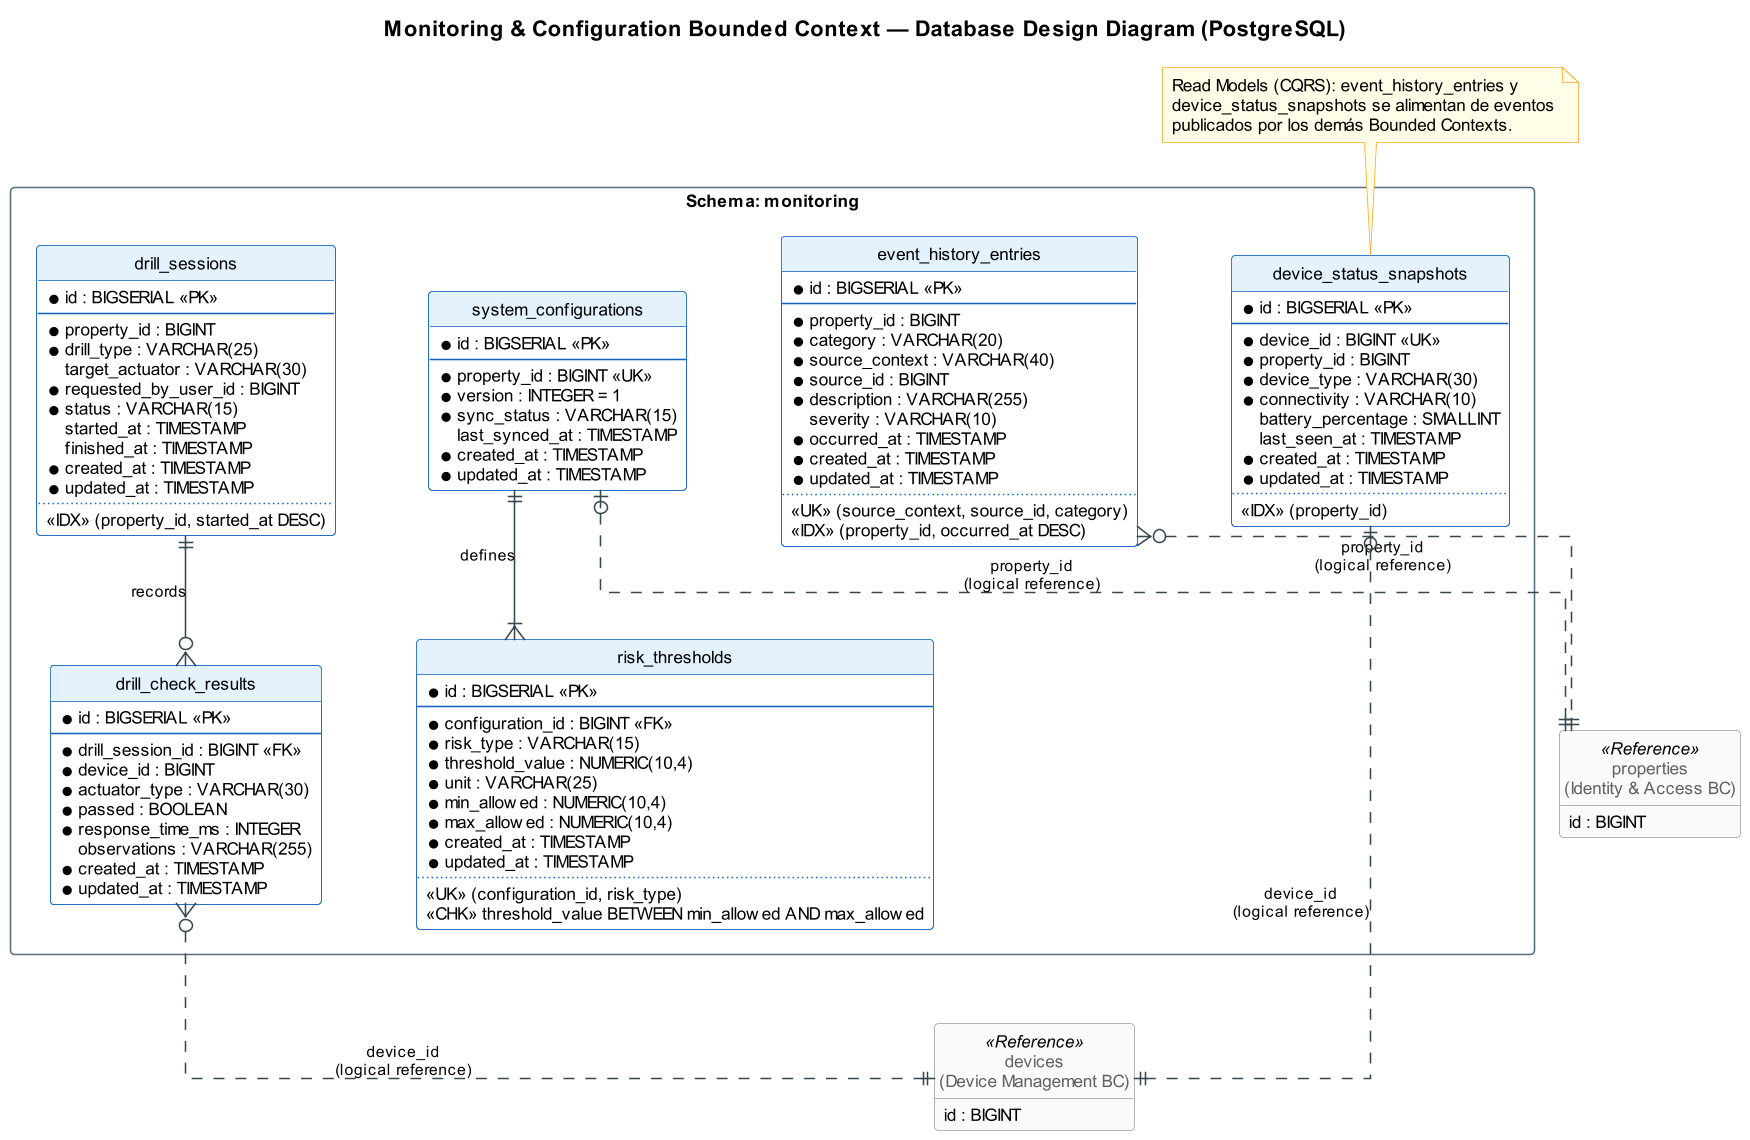

The diagram above was rendered by PlantUML. Its source (embedded in the PNG):
@startuml safecore-monitoring-configuration-database-diagram
set separator none
skinparam dpi 150
skinparam shadowing false
skinparam defaultFontName Arial
skinparam defaultFontSize 11
skinparam linetype ortho
skinparam nodesep 60
skinparam ranksep 60
skinparam ArrowColor #37474F
skinparam ArrowFontSize 10
skinparam PackageBorderColor #546E7A
skinparam class {
  BorderColor #1565C0
  BackgroundColor #FFFFFF
  HeaderBackgroundColor #E3F2FD
  BorderColor<<Reference>> #9E9E9E
  BackgroundColor<<Reference>> #FAFAFA
  FontColor<<Reference>> #616161
}
skinparam note {
  BackgroundColor #FFFDE7
  BorderColor #F9A825
}
hide circle
hide empty members

title Monitoring & Configuration Bounded Context — Database Design Diagram (PostgreSQL)

package "Schema: monitoring" <<Rectangle>> {
  entity "system_configurations" as sc {
    * id : BIGSERIAL <<PK>>
    --
    * property_id : BIGINT <<UK>>
    * version : INTEGER = 1
    * sync_status : VARCHAR(15)
      last_synced_at : TIMESTAMP
    * created_at : TIMESTAMP
    * updated_at : TIMESTAMP
  }

  entity "risk_thresholds" as rt {
    * id : BIGSERIAL <<PK>>
    --
    * configuration_id : BIGINT <<FK>>
    * risk_type : VARCHAR(15)
    * threshold_value : NUMERIC(10,4)
    * unit : VARCHAR(25)
    * min_allowed : NUMERIC(10,4)
    * max_allowed : NUMERIC(10,4)
    * created_at : TIMESTAMP
    * updated_at : TIMESTAMP
    ..
    <<UK>> (configuration_id, risk_type)
    <<CHK>> threshold_value BETWEEN min_allowed AND max_allowed
  }

  entity "drill_sessions" as ds {
    * id : BIGSERIAL <<PK>>
    --
    * property_id : BIGINT
    * drill_type : VARCHAR(25)
      target_actuator : VARCHAR(30)
    * requested_by_user_id : BIGINT
    * status : VARCHAR(15)
      started_at : TIMESTAMP
      finished_at : TIMESTAMP
    * created_at : TIMESTAMP
    * updated_at : TIMESTAMP
    ..
    <<IDX>> (property_id, started_at DESC)
  }

  entity "drill_check_results" as dcr {
    * id : BIGSERIAL <<PK>>
    --
    * drill_session_id : BIGINT <<FK>>
    * device_id : BIGINT
    * actuator_type : VARCHAR(30)
    * passed : BOOLEAN
    * response_time_ms : INTEGER
      observations : VARCHAR(255)
    * created_at : TIMESTAMP
    * updated_at : TIMESTAMP
  }

  entity "event_history_entries" as eh {
    * id : BIGSERIAL <<PK>>
    --
    * property_id : BIGINT
    * category : VARCHAR(20)
    * source_context : VARCHAR(40)
    * source_id : BIGINT
    * description : VARCHAR(255)
      severity : VARCHAR(10)
    * occurred_at : TIMESTAMP
    * created_at : TIMESTAMP
    * updated_at : TIMESTAMP
    ..
    <<UK>> (source_context, source_id, category)
    <<IDX>> (property_id, occurred_at DESC)
  }

  entity "device_status_snapshots" as dss {
    * id : BIGSERIAL <<PK>>
    --
    * device_id : BIGINT <<UK>>
    * property_id : BIGINT
    * device_type : VARCHAR(30)
    * connectivity : VARCHAR(10)
      battery_percentage : SMALLINT
      last_seen_at : TIMESTAMP
    * created_at : TIMESTAMP
    * updated_at : TIMESTAMP
    ..
    <<IDX>> (property_id)
  }
}

entity "properties\n(Identity & Access BC)" as pr <<Reference>> {
  id : BIGINT
}
entity "devices\n(Device Management BC)" as dv <<Reference>> {
  id : BIGINT
}

sc ||--|{ rt : "defines"
ds ||--o{ dcr : "records"
sc |o..|| pr : "property_id\n(logical reference)"
eh }o..|| pr : "property_id\n(logical reference)"
dss |o..|| dv : "device_id\n(logical reference)"
dcr }o..|| dv : "device_id\n(logical reference)"

note top of dss
  Read Models (CQRS): event_history_entries y
  device_status_snapshots se alimentan de eventos
  publicados por los demás Bounded Contexts.
end note

@enduml